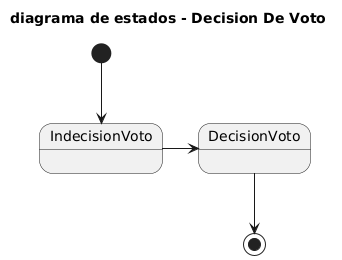

The diagram above was rendered by PlantUML. Its source (embedded in the PNG):
@startuml
title diagrama de estados - Decision De Voto

[*] --> IndecisionVoto
IndecisionVoto -> DecisionVoto
DecisionVoto --> [*]
@enduml